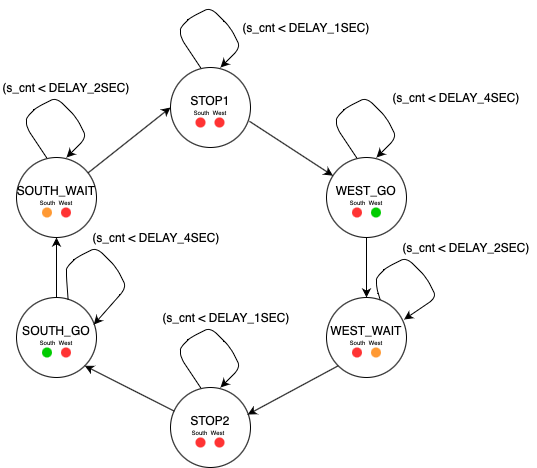

The diagram above was exported from draw.io. Its source (the exported page's mxGraphModel, read from the mxfile embedded in the PNG):
<mxGraphModel dx="946" dy="531" grid="1" gridSize="10" guides="1" tooltips="1" connect="1" arrows="1" fold="1" page="1" pageScale="1" pageWidth="827" pageHeight="1169" math="0" shadow="0">
  <root>
    <mxCell id="0" />
    <mxCell id="1" parent="0" />
    <mxCell id="4ROsu6Yt3Z6GeJnJMQ2f-1" value="STOP1&lt;br&gt;&lt;br&gt;" style="ellipse;whiteSpace=wrap;html=1;aspect=fixed;" vertex="1" parent="1">
      <mxGeometry x="374" y="110" width="80" height="80" as="geometry" />
    </mxCell>
    <mxCell id="4ROsu6Yt3Z6GeJnJMQ2f-2" value="STOP2&lt;br&gt;&lt;br&gt;" style="ellipse;whiteSpace=wrap;html=1;aspect=fixed;" vertex="1" parent="1">
      <mxGeometry x="374" y="430" width="80" height="80" as="geometry" />
    </mxCell>
    <mxCell id="4ROsu6Yt3Z6GeJnJMQ2f-3" value="SOUTH_GO&lt;br&gt;&lt;br&gt;" style="ellipse;whiteSpace=wrap;html=1;aspect=fixed;" vertex="1" parent="1">
      <mxGeometry x="220" y="340" width="80" height="80" as="geometry" />
    </mxCell>
    <mxCell id="4ROsu6Yt3Z6GeJnJMQ2f-4" value="SOUTH_WAIT&lt;br&gt;&lt;br&gt;" style="ellipse;whiteSpace=wrap;html=1;aspect=fixed;" vertex="1" parent="1">
      <mxGeometry x="220" y="200" width="80" height="80" as="geometry" />
    </mxCell>
    <mxCell id="4ROsu6Yt3Z6GeJnJMQ2f-5" value="WEST_WAIT&lt;br&gt;&lt;br&gt;" style="ellipse;whiteSpace=wrap;html=1;aspect=fixed;" vertex="1" parent="1">
      <mxGeometry x="530" y="340" width="80" height="80" as="geometry" />
    </mxCell>
    <mxCell id="4ROsu6Yt3Z6GeJnJMQ2f-6" value="WEST_GO&lt;br&gt;&lt;br&gt;" style="ellipse;whiteSpace=wrap;html=1;aspect=fixed;" vertex="1" parent="1">
      <mxGeometry x="530" y="200" width="80" height="80" as="geometry" />
    </mxCell>
    <mxCell id="4ROsu6Yt3Z6GeJnJMQ2f-7" value="" style="endArrow=classic;html=1;exitX=0.895;exitY=0.192;exitDx=0;exitDy=0;exitPerimeter=0;entryX=0;entryY=0.5;entryDx=0;entryDy=0;" edge="1" parent="1" source="4ROsu6Yt3Z6GeJnJMQ2f-4" target="4ROsu6Yt3Z6GeJnJMQ2f-1">
      <mxGeometry width="50" height="50" relative="1" as="geometry">
        <mxPoint x="290" y="210" as="sourcePoint" />
        <mxPoint x="340" y="160" as="targetPoint" />
      </mxGeometry>
    </mxCell>
    <mxCell id="4ROsu6Yt3Z6GeJnJMQ2f-8" value="" style="endArrow=classic;html=1;exitX=0.985;exitY=0.671;exitDx=0;exitDy=0;exitPerimeter=0;" edge="1" parent="1" source="4ROsu6Yt3Z6GeJnJMQ2f-1" target="4ROsu6Yt3Z6GeJnJMQ2f-6">
      <mxGeometry width="50" height="50" relative="1" as="geometry">
        <mxPoint x="360" y="320" as="sourcePoint" />
        <mxPoint x="410" y="270" as="targetPoint" />
      </mxGeometry>
    </mxCell>
    <mxCell id="4ROsu6Yt3Z6GeJnJMQ2f-9" value="" style="endArrow=classic;html=1;exitX=0.5;exitY=1;exitDx=0;exitDy=0;entryX=0.5;entryY=0;entryDx=0;entryDy=0;" edge="1" parent="1" source="4ROsu6Yt3Z6GeJnJMQ2f-6" target="4ROsu6Yt3Z6GeJnJMQ2f-5">
      <mxGeometry width="50" height="50" relative="1" as="geometry">
        <mxPoint x="360" y="320" as="sourcePoint" />
        <mxPoint x="410" y="270" as="targetPoint" />
      </mxGeometry>
    </mxCell>
    <mxCell id="4ROsu6Yt3Z6GeJnJMQ2f-10" value="" style="endArrow=classic;html=1;exitX=0;exitY=1;exitDx=0;exitDy=0;entryX=0.965;entryY=0.338;entryDx=0;entryDy=0;entryPerimeter=0;" edge="1" parent="1" source="4ROsu6Yt3Z6GeJnJMQ2f-5" target="4ROsu6Yt3Z6GeJnJMQ2f-2">
      <mxGeometry width="50" height="50" relative="1" as="geometry">
        <mxPoint x="360" y="320" as="sourcePoint" />
        <mxPoint x="410" y="270" as="targetPoint" />
      </mxGeometry>
    </mxCell>
    <mxCell id="4ROsu6Yt3Z6GeJnJMQ2f-11" value="" style="endArrow=classic;html=1;exitX=0.048;exitY=0.296;exitDx=0;exitDy=0;exitPerimeter=0;entryX=1;entryY=1;entryDx=0;entryDy=0;" edge="1" parent="1" source="4ROsu6Yt3Z6GeJnJMQ2f-2" target="4ROsu6Yt3Z6GeJnJMQ2f-3">
      <mxGeometry width="50" height="50" relative="1" as="geometry">
        <mxPoint x="360" y="320" as="sourcePoint" />
        <mxPoint x="410" y="270" as="targetPoint" />
      </mxGeometry>
    </mxCell>
    <mxCell id="4ROsu6Yt3Z6GeJnJMQ2f-12" value="" style="endArrow=classic;html=1;exitX=0.5;exitY=0;exitDx=0;exitDy=0;entryX=0.5;entryY=1;entryDx=0;entryDy=0;" edge="1" parent="1" source="4ROsu6Yt3Z6GeJnJMQ2f-3" target="4ROsu6Yt3Z6GeJnJMQ2f-4">
      <mxGeometry width="50" height="50" relative="1" as="geometry">
        <mxPoint x="360" y="320" as="sourcePoint" />
        <mxPoint x="410" y="270" as="targetPoint" />
      </mxGeometry>
    </mxCell>
    <mxCell id="4ROsu6Yt3Z6GeJnJMQ2f-13" value="" style="endArrow=classic;html=1;" edge="1" parent="1">
      <mxGeometry width="50" height="50" relative="1" as="geometry">
        <mxPoint x="250" y="200" as="sourcePoint" />
        <mxPoint x="270" y="200" as="targetPoint" />
        <Array as="points">
          <mxPoint x="230" y="170" />
          <mxPoint x="230" y="160" />
          <mxPoint x="240" y="150" />
          <mxPoint x="260" y="140" />
          <mxPoint x="280" y="160" />
          <mxPoint x="290" y="180" />
        </Array>
      </mxGeometry>
    </mxCell>
    <mxCell id="4ROsu6Yt3Z6GeJnJMQ2f-14" value="" style="endArrow=classic;html=1;" edge="1" parent="1">
      <mxGeometry width="50" height="50" relative="1" as="geometry">
        <mxPoint x="404" y="110" as="sourcePoint" />
        <mxPoint x="424" y="110" as="targetPoint" />
        <Array as="points">
          <mxPoint x="384" y="80" />
          <mxPoint x="384" y="70" />
          <mxPoint x="394" y="60" />
          <mxPoint x="414" y="50" />
          <mxPoint x="434" y="70" />
          <mxPoint x="444" y="90" />
        </Array>
      </mxGeometry>
    </mxCell>
    <mxCell id="4ROsu6Yt3Z6GeJnJMQ2f-15" value="" style="endArrow=classic;html=1;" edge="1" parent="1">
      <mxGeometry width="50" height="50" relative="1" as="geometry">
        <mxPoint x="560" y="200" as="sourcePoint" />
        <mxPoint x="580" y="200" as="targetPoint" />
        <Array as="points">
          <mxPoint x="540" y="170" />
          <mxPoint x="540" y="160" />
          <mxPoint x="550" y="150" />
          <mxPoint x="570" y="140" />
          <mxPoint x="590" y="160" />
          <mxPoint x="600" y="180" />
        </Array>
      </mxGeometry>
    </mxCell>
    <mxCell id="4ROsu6Yt3Z6GeJnJMQ2f-16" value="" style="endArrow=classic;html=1;entryX=0.966;entryY=0.339;entryDx=0;entryDy=0;entryPerimeter=0;exitX=0.645;exitY=0.025;exitDx=0;exitDy=0;exitPerimeter=0;" edge="1" parent="1" source="4ROsu6Yt3Z6GeJnJMQ2f-3" target="4ROsu6Yt3Z6GeJnJMQ2f-3">
      <mxGeometry width="50" height="50" relative="1" as="geometry">
        <mxPoint x="290" y="350" as="sourcePoint" />
        <mxPoint x="310" y="350" as="targetPoint" />
        <Array as="points">
          <mxPoint x="270" y="320" />
          <mxPoint x="270" y="310" />
          <mxPoint x="280" y="300" />
          <mxPoint x="300" y="290" />
          <mxPoint x="320" y="310" />
          <mxPoint x="330" y="330" />
        </Array>
      </mxGeometry>
    </mxCell>
    <mxCell id="4ROsu6Yt3Z6GeJnJMQ2f-17" value="" style="endArrow=classic;html=1;" edge="1" parent="1">
      <mxGeometry width="50" height="50" relative="1" as="geometry">
        <mxPoint x="404" y="430" as="sourcePoint" />
        <mxPoint x="424" y="430" as="targetPoint" />
        <Array as="points">
          <mxPoint x="384" y="400" />
          <mxPoint x="384" y="390" />
          <mxPoint x="394" y="380" />
          <mxPoint x="414" y="370" />
          <mxPoint x="434" y="390" />
          <mxPoint x="444" y="410" />
        </Array>
      </mxGeometry>
    </mxCell>
    <mxCell id="4ROsu6Yt3Z6GeJnJMQ2f-18" value="" style="endArrow=classic;html=1;exitX=0.67;exitY=0.025;exitDx=0;exitDy=0;exitPerimeter=0;entryX=0.97;entryY=0.275;entryDx=0;entryDy=0;entryPerimeter=0;" edge="1" parent="1" source="4ROsu6Yt3Z6GeJnJMQ2f-5" target="4ROsu6Yt3Z6GeJnJMQ2f-5">
      <mxGeometry width="50" height="50" relative="1" as="geometry">
        <mxPoint x="600" y="340" as="sourcePoint" />
        <mxPoint x="620" y="360" as="targetPoint" />
        <Array as="points">
          <mxPoint x="580" y="330" />
          <mxPoint x="580" y="320" />
          <mxPoint x="590" y="310" />
          <mxPoint x="610" y="300" />
          <mxPoint x="630" y="320" />
          <mxPoint x="640" y="340" />
        </Array>
      </mxGeometry>
    </mxCell>
    <mxCell id="4ROsu6Yt3Z6GeJnJMQ2f-19" value="(s_cnt &amp;lt; DELAY_2SEC)" style="text;html=1;strokeColor=none;fillColor=none;align=center;verticalAlign=middle;whiteSpace=wrap;rounded=0;" vertex="1" parent="1">
      <mxGeometry x="204.5" y="120" width="130" height="20" as="geometry" />
    </mxCell>
    <mxCell id="4ROsu6Yt3Z6GeJnJMQ2f-20" value="(s_cnt &amp;lt; DELAY_1SEC)" style="text;html=1;strokeColor=none;fillColor=none;align=center;verticalAlign=middle;whiteSpace=wrap;rounded=0;" vertex="1" parent="1">
      <mxGeometry x="440" y="60" width="140" height="20" as="geometry" />
    </mxCell>
    <mxCell id="4ROsu6Yt3Z6GeJnJMQ2f-21" value="(s_cnt &amp;lt; DELAY_4SEC)" style="text;html=1;strokeColor=none;fillColor=none;align=center;verticalAlign=middle;whiteSpace=wrap;rounded=0;" vertex="1" parent="1">
      <mxGeometry x="590" y="130" width="140" height="20" as="geometry" />
    </mxCell>
    <mxCell id="4ROsu6Yt3Z6GeJnJMQ2f-22" value="(s_cnt &amp;lt; DELAY_2SEC)" style="text;html=1;strokeColor=none;fillColor=none;align=center;verticalAlign=middle;whiteSpace=wrap;rounded=0;" vertex="1" parent="1">
      <mxGeometry x="600" y="280" width="140" height="20" as="geometry" />
    </mxCell>
    <mxCell id="4ROsu6Yt3Z6GeJnJMQ2f-23" value="(s_cnt &amp;lt; DELAY_1SEC)" style="text;html=1;strokeColor=none;fillColor=none;align=center;verticalAlign=middle;whiteSpace=wrap;rounded=0;" vertex="1" parent="1">
      <mxGeometry x="360" y="350" width="140" height="20" as="geometry" />
    </mxCell>
    <mxCell id="4ROsu6Yt3Z6GeJnJMQ2f-24" value="(s_cnt &amp;lt; DELAY_4SEC)" style="text;html=1;strokeColor=none;fillColor=none;align=center;verticalAlign=middle;whiteSpace=wrap;rounded=0;" vertex="1" parent="1">
      <mxGeometry x="290" y="270" width="140" height="20" as="geometry" />
    </mxCell>
    <mxCell id="4ROsu6Yt3Z6GeJnJMQ2f-25" value="" style="ellipse;whiteSpace=wrap;html=1;aspect=fixed;strokeColor=none;fillColor=#FF3333;" vertex="1" parent="1">
      <mxGeometry x="399" y="160" width="10" height="10" as="geometry" />
    </mxCell>
    <mxCell id="4ROsu6Yt3Z6GeJnJMQ2f-26" value="" style="ellipse;whiteSpace=wrap;html=1;aspect=fixed;fillColor=#FF3333;strokeColor=none;" vertex="1" parent="1">
      <mxGeometry x="418" y="160" width="10" height="10" as="geometry" />
    </mxCell>
    <mxCell id="4ROsu6Yt3Z6GeJnJMQ2f-28" value="" style="ellipse;whiteSpace=wrap;html=1;aspect=fixed;fillColor=#FF3333;strokeColor=none;" vertex="1" parent="1">
      <mxGeometry x="555.5" y="250" width="10" height="10" as="geometry" />
    </mxCell>
    <mxCell id="4ROsu6Yt3Z6GeJnJMQ2f-29" value="" style="ellipse;whiteSpace=wrap;html=1;aspect=fixed;fillColor=#00CC00;strokeColor=none;" vertex="1" parent="1">
      <mxGeometry x="574.5" y="250" width="10" height="10" as="geometry" />
    </mxCell>
    <mxCell id="4ROsu6Yt3Z6GeJnJMQ2f-30" value="" style="ellipse;whiteSpace=wrap;html=1;aspect=fixed;fillColor=#FF9933;strokeColor=none;" vertex="1" parent="1">
      <mxGeometry x="245.5" y="250" width="10" height="10" as="geometry" />
    </mxCell>
    <mxCell id="4ROsu6Yt3Z6GeJnJMQ2f-31" value="" style="ellipse;whiteSpace=wrap;html=1;aspect=fixed;fillColor=#FF3333;strokeColor=none;" vertex="1" parent="1">
      <mxGeometry x="264.5" y="250" width="10" height="10" as="geometry" />
    </mxCell>
    <mxCell id="4ROsu6Yt3Z6GeJnJMQ2f-32" value="" style="ellipse;whiteSpace=wrap;html=1;aspect=fixed;fillColor=#00CC00;strokeColor=none;" vertex="1" parent="1">
      <mxGeometry x="245.5" y="390" width="10" height="10" as="geometry" />
    </mxCell>
    <mxCell id="4ROsu6Yt3Z6GeJnJMQ2f-33" value="" style="ellipse;whiteSpace=wrap;html=1;aspect=fixed;fillColor=#FF3333;strokeColor=none;" vertex="1" parent="1">
      <mxGeometry x="264.5" y="390" width="10" height="10" as="geometry" />
    </mxCell>
    <mxCell id="4ROsu6Yt3Z6GeJnJMQ2f-34" value="" style="ellipse;whiteSpace=wrap;html=1;aspect=fixed;fillColor=#FF3333;strokeColor=none;" vertex="1" parent="1">
      <mxGeometry x="399" y="480" width="10" height="10" as="geometry" />
    </mxCell>
    <mxCell id="4ROsu6Yt3Z6GeJnJMQ2f-35" value="" style="ellipse;whiteSpace=wrap;html=1;aspect=fixed;fillColor=#FF3333;strokeColor=none;" vertex="1" parent="1">
      <mxGeometry x="418" y="480" width="10" height="10" as="geometry" />
    </mxCell>
    <mxCell id="4ROsu6Yt3Z6GeJnJMQ2f-36" value="" style="ellipse;whiteSpace=wrap;html=1;aspect=fixed;fillColor=#FF3333;strokeColor=none;" vertex="1" parent="1">
      <mxGeometry x="555.5" y="390" width="10" height="10" as="geometry" />
    </mxCell>
    <mxCell id="4ROsu6Yt3Z6GeJnJMQ2f-37" value="" style="ellipse;whiteSpace=wrap;html=1;aspect=fixed;fillColor=#FF9933;strokeColor=none;" vertex="1" parent="1">
      <mxGeometry x="574.5" y="390" width="10" height="10" as="geometry" />
    </mxCell>
    <mxCell id="4ROsu6Yt3Z6GeJnJMQ2f-38" value="&lt;font style=&quot;font-size: 6px&quot;&gt;South &amp;nbsp;West&lt;/font&gt;" style="text;html=1;strokeColor=none;fillColor=none;align=center;verticalAlign=middle;whiteSpace=wrap;rounded=0;" vertex="1" parent="1">
      <mxGeometry x="396" y="148" width="36" height="10" as="geometry" />
    </mxCell>
    <mxCell id="4ROsu6Yt3Z6GeJnJMQ2f-39" value="&lt;font style=&quot;font-size: 6px&quot;&gt;South &amp;nbsp;West&lt;/font&gt;" style="text;html=1;strokeColor=none;fillColor=none;align=center;verticalAlign=middle;whiteSpace=wrap;rounded=0;" vertex="1" parent="1">
      <mxGeometry x="552" y="238" width="36" height="10" as="geometry" />
    </mxCell>
    <mxCell id="4ROsu6Yt3Z6GeJnJMQ2f-40" value="&lt;font style=&quot;font-size: 6px&quot;&gt;South &amp;nbsp;West&lt;/font&gt;" style="text;html=1;strokeColor=none;fillColor=none;align=center;verticalAlign=middle;whiteSpace=wrap;rounded=0;" vertex="1" parent="1">
      <mxGeometry x="242" y="238" width="36" height="10" as="geometry" />
    </mxCell>
    <mxCell id="4ROsu6Yt3Z6GeJnJMQ2f-41" value="&lt;font style=&quot;font-size: 6px&quot;&gt;South &amp;nbsp;West&lt;/font&gt;" style="text;html=1;strokeColor=none;fillColor=none;align=center;verticalAlign=middle;whiteSpace=wrap;rounded=0;" vertex="1" parent="1">
      <mxGeometry x="242" y="378" width="36" height="10" as="geometry" />
    </mxCell>
    <mxCell id="4ROsu6Yt3Z6GeJnJMQ2f-42" value="&lt;font style=&quot;font-size: 6px&quot;&gt;South &amp;nbsp;West&lt;/font&gt;" style="text;html=1;strokeColor=none;fillColor=none;align=center;verticalAlign=middle;whiteSpace=wrap;rounded=0;" vertex="1" parent="1">
      <mxGeometry x="394" y="468" width="36" height="10" as="geometry" />
    </mxCell>
    <mxCell id="4ROsu6Yt3Z6GeJnJMQ2f-43" value="&lt;font style=&quot;font-size: 6px&quot;&gt;South &amp;nbsp;West&lt;/font&gt;" style="text;html=1;strokeColor=none;fillColor=none;align=center;verticalAlign=middle;whiteSpace=wrap;rounded=0;" vertex="1" parent="1">
      <mxGeometry x="552" y="378" width="36" height="10" as="geometry" />
    </mxCell>
  </root>
</mxGraphModel>